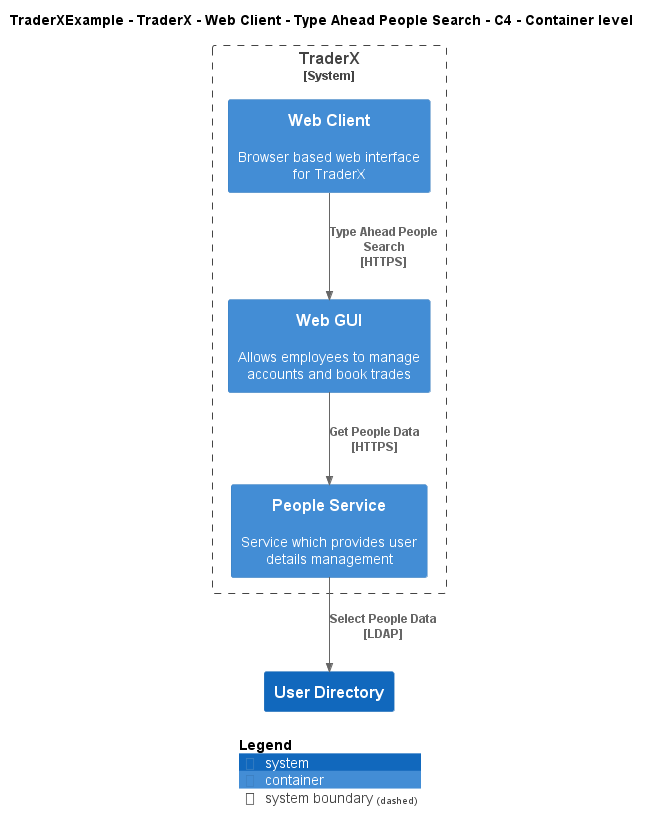

The diagram above was rendered by PlantUML. Its source (embedded in the PNG):
@startuml
!include ..\..\..\..\..\..\..\.c4s\C4_Container.puml

AddElementTag("c4interflow:lifecycle:new", $bgColor=green, $fontColor=#ffffff, $borderColor=green, $shadowing="False")
AddElementTag("c4interflow:lifecycle:changed", $bgColor=orange, $fontColor=#ffffff, $borderColor=orange, $shadowing="False")
AddElementTag("c4interflow:lifecycle:removed", $bgColor=red, $fontColor=#ffffff, $borderColor=red, $shadowing="False")

AddRelTag("c4interflow:lifecycle:new", $textColor=green, $lineColor=green)
AddRelTag("c4interflow:lifecycle:changed", $textColor=orange, $lineColor=orange)
AddRelTag("c4interflow:lifecycle:removed", $textColor=red, $lineColor=red)

SHOW_PERSON_PORTRAIT()
LAYOUT_TOP_DOWN()

skinparam linetype polyline

title TraderXExample - TraderX - Web Client - Type Ahead People Search - C4 - Container level


System_Boundary(TraderXExample.SoftwareSystems.TraderX, "TraderX") {
    Container(TraderXExample.SoftwareSystems.TraderX.Containers.WebClient, "Web Client", "", "Browser based web interface for TraderX")
    Container(TraderXExample.SoftwareSystems.TraderX.Containers.WebGUI, "Web GUI", "", "Allows employees to manage accounts and book trades")
    Container(TraderXExample.SoftwareSystems.TraderX.Containers.PeopleService, "People Service", "", "Service which provides user details management")
}
System(TraderXExample.SoftwareSystems.UserDirectory, "User Directory", "")

Rel(TraderXExample.SoftwareSystems.TraderX.Containers.WebClient, TraderXExample.SoftwareSystems.TraderX.Containers.WebGUI, "Type Ahead People Search\n[HTTPS]", $tags='protocol:https')
Rel(TraderXExample.SoftwareSystems.TraderX.Containers.WebGUI, TraderXExample.SoftwareSystems.TraderX.Containers.PeopleService, "Get People Data\n[HTTPS]", $tags='protocol:https')
Rel(TraderXExample.SoftwareSystems.TraderX.Containers.PeopleService, TraderXExample.SoftwareSystems.UserDirectory, "Select People Data\n[LDAP]", $tags='protocol:ldap')


SHOW_LEGEND()
@enduml